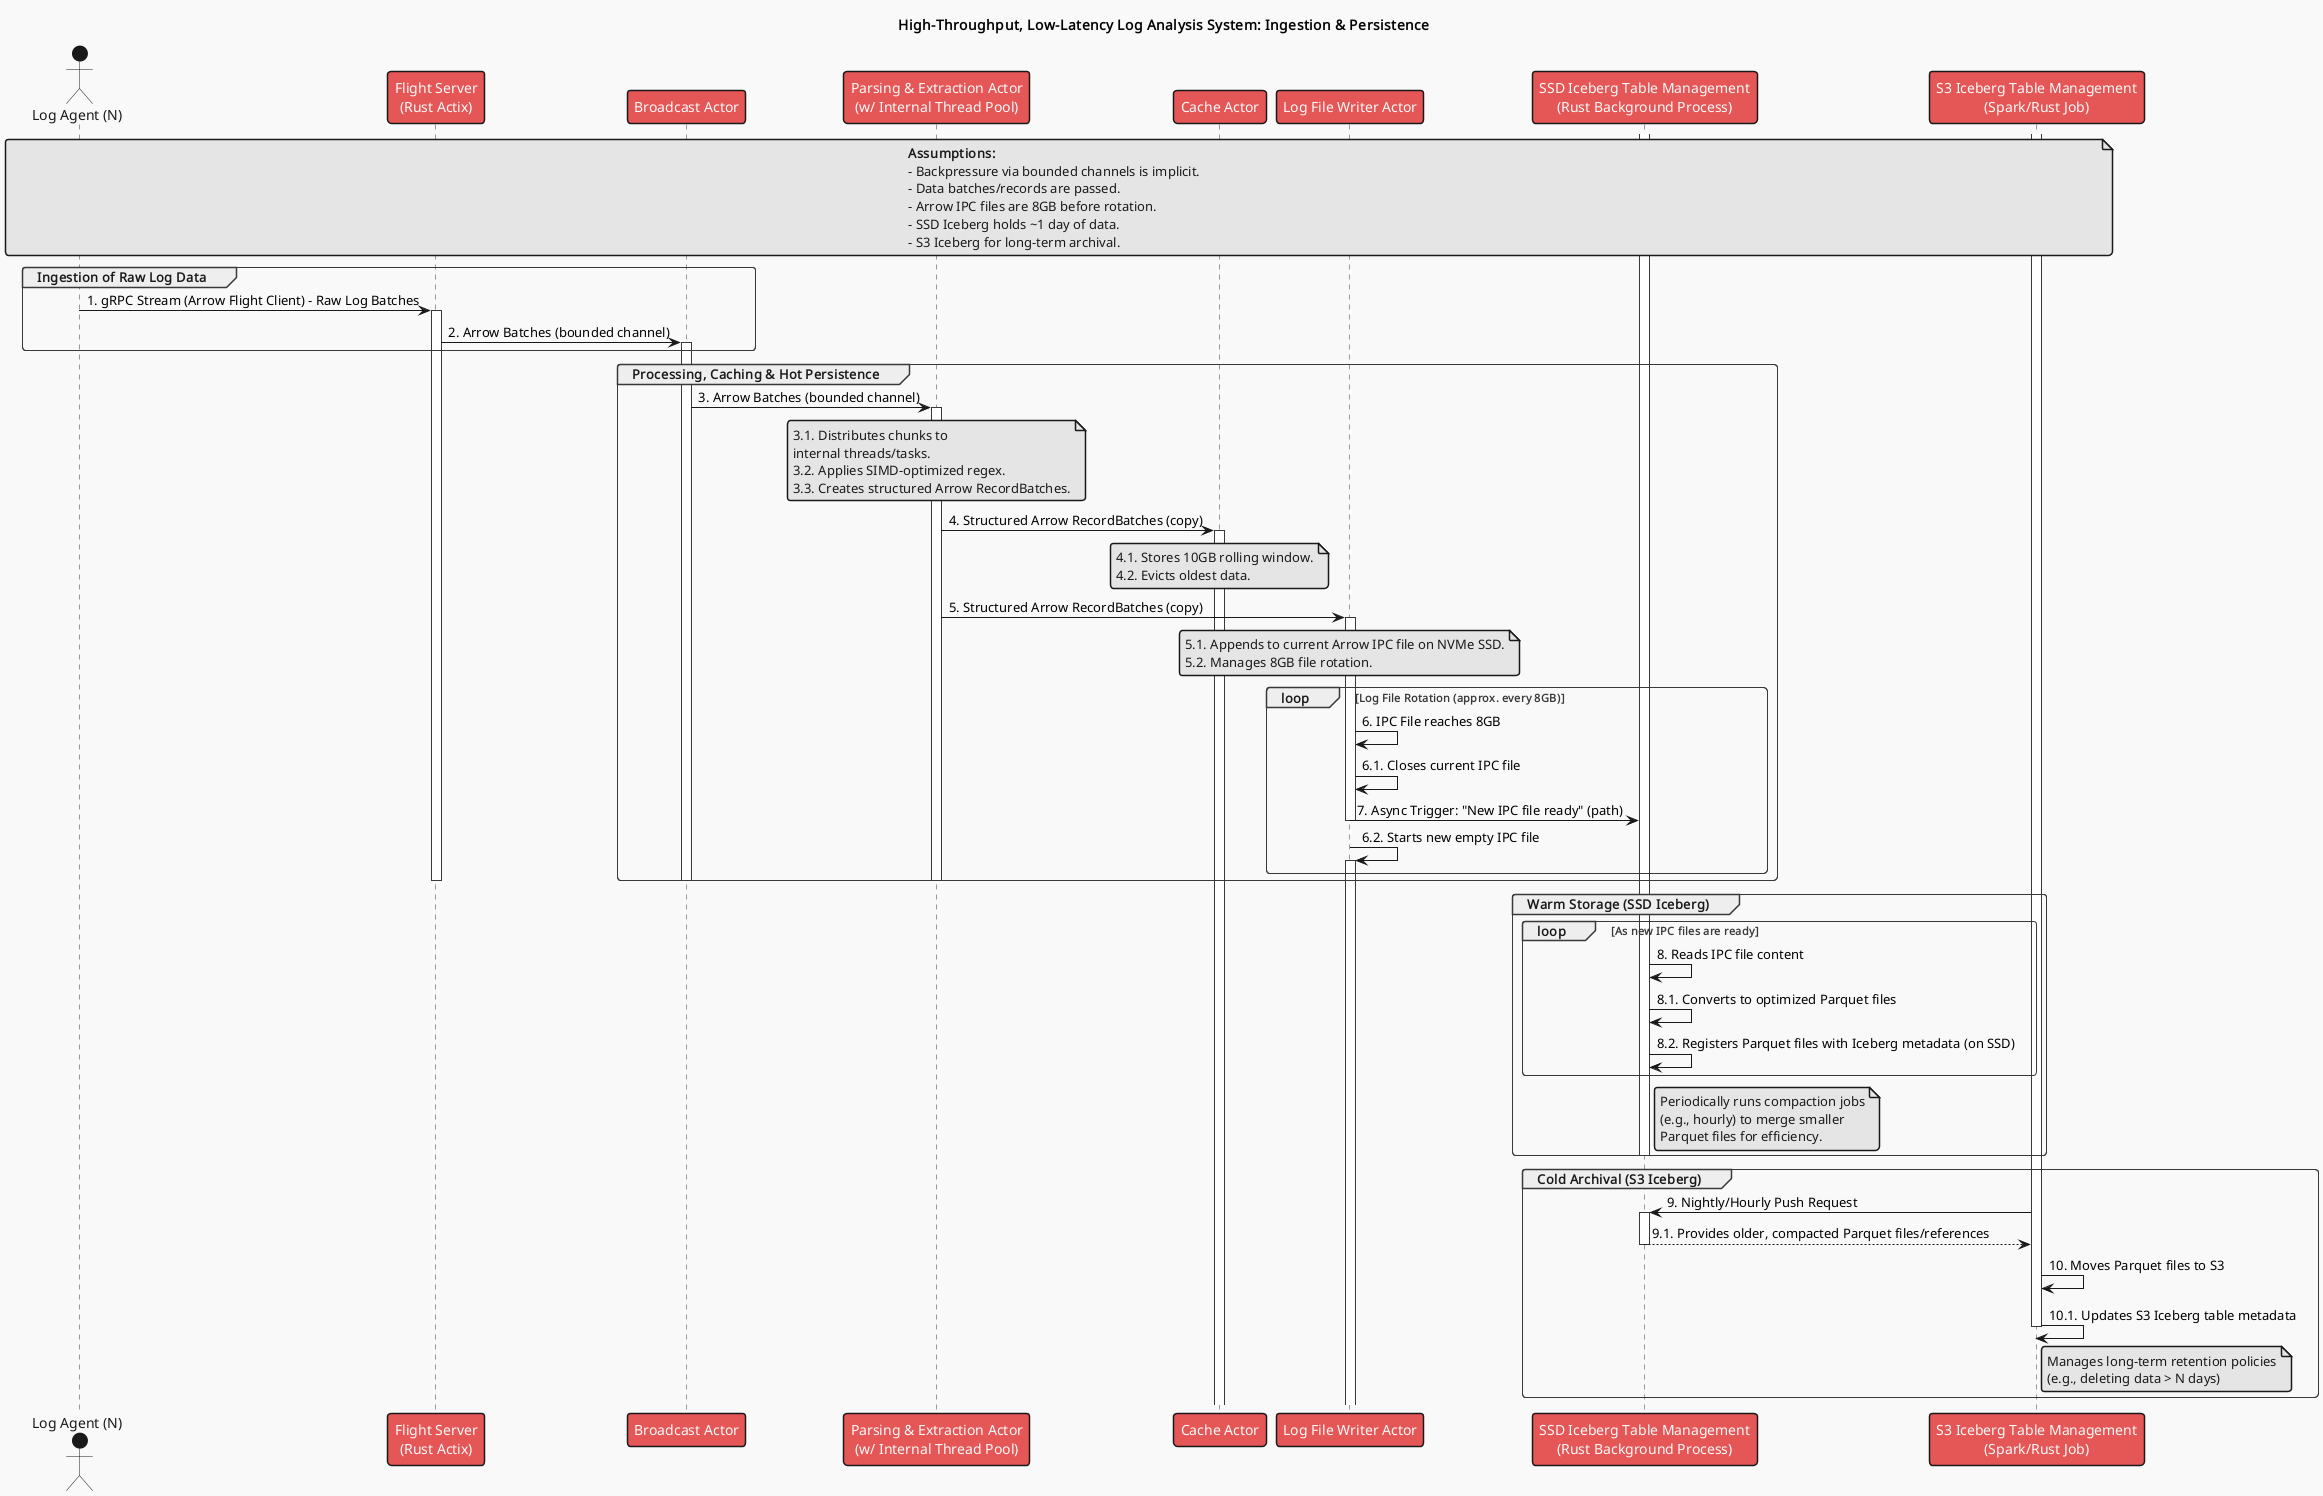

The diagram above was rendered by PlantUML. Its source (embedded in the PNG):
@startuml
!theme mars

title High-Throughput, Low-Latency Log Analysis System: Ingestion & Persistence

actor "Log Agent (N)" as LA
participant "Flight Server\n(Rust Actix)" as FS
participant "Broadcast Actor" as BA
participant "Parsing & Extraction Actor\n(w/ Internal Thread Pool)" as PEA
participant "Cache Actor" as CA
participant "Log File Writer Actor" as LFWA
participant "SSD Iceberg Table Management\n(Rust Background Process)" as SITM
participant "S3 Iceberg Table Management\n(Spark/Rust Job)" as S3ITM

note over LA, S3ITM
  **Assumptions:**
  - Backpressure via bounded channels is implicit.
  - Data batches/records are passed.
  - Arrow IPC files are 8GB before rotation.
  - SSD Iceberg holds ~1 day of data.
  - S3 Iceberg for long-term archival.
end note

group Ingestion of Raw Log Data
    LA -> FS : 1. gRPC Stream (Arrow Flight Client) - Raw Log Batches
    activate FS
    FS -> BA : 2. Arrow Batches (bounded channel)
    activate BA
end

group Processing, Caching & Hot Persistence
    BA -> PEA : 3. Arrow Batches (bounded channel)
    activate PEA
    note over PEA
        3.1. Distributes chunks to
        internal threads/tasks.
        3.2. Applies SIMD-optimized regex.
        3.3. Creates structured Arrow RecordBatches.
    end note
    PEA -> CA : 4. Structured Arrow RecordBatches (copy)
    activate CA
    note over CA
        4.1. Stores 10GB rolling window.
        4.2. Evicts oldest data.
    end note
    PEA -> LFWA : 5. Structured Arrow RecordBatches (copy)
    activate LFWA
    note over LFWA
        5.1. Appends to current Arrow IPC file on NVMe SSD.
        5.2. Manages 8GB file rotation.
    end note

    loop Log File Rotation (approx. every 8GB)
        LFWA -> LFWA : 6. IPC File reaches 8GB
        LFWA -> LFWA : 6.1. Closes current IPC file
        LFWA -> SITM : 7. Async Trigger: "New IPC file ready" (path)
        deactivate LFWA
        LFWA -> LFWA : 6.2. Starts new empty IPC file
        activate LFWA
    end

    deactivate PEA
    deactivate BA
    deactivate FS
end

group Warm Storage (SSD Iceberg)
    activate SITM
    loop As new IPC files are ready
        SITM -> SITM : 8. Reads IPC file content
        SITM -> SITM : 8.1. Converts to optimized Parquet files
        SITM -> SITM : 8.2. Registers Parquet files with Iceberg metadata (on SSD)
    end
    note right of SITM
        Periodically runs compaction jobs
        (e.g., hourly) to merge smaller
        Parquet files for efficiency.
    end note
    deactivate SITM
end

group Cold Archival (S3 Iceberg)
    activate S3ITM
    S3ITM -> SITM : 9. Nightly/Hourly Push Request
    activate SITM
    SITM --> S3ITM : 9.1. Provides older, compacted Parquet files/references
    deactivate SITM
    S3ITM -> S3ITM : 10. Moves Parquet files to S3
    S3ITM -> S3ITM : 10.1. Updates S3 Iceberg table metadata
    note right of S3ITM
        Manages long-term retention policies
        (e.g., deleting data > N days)
    end note
    deactivate S3ITM
end

@enduml